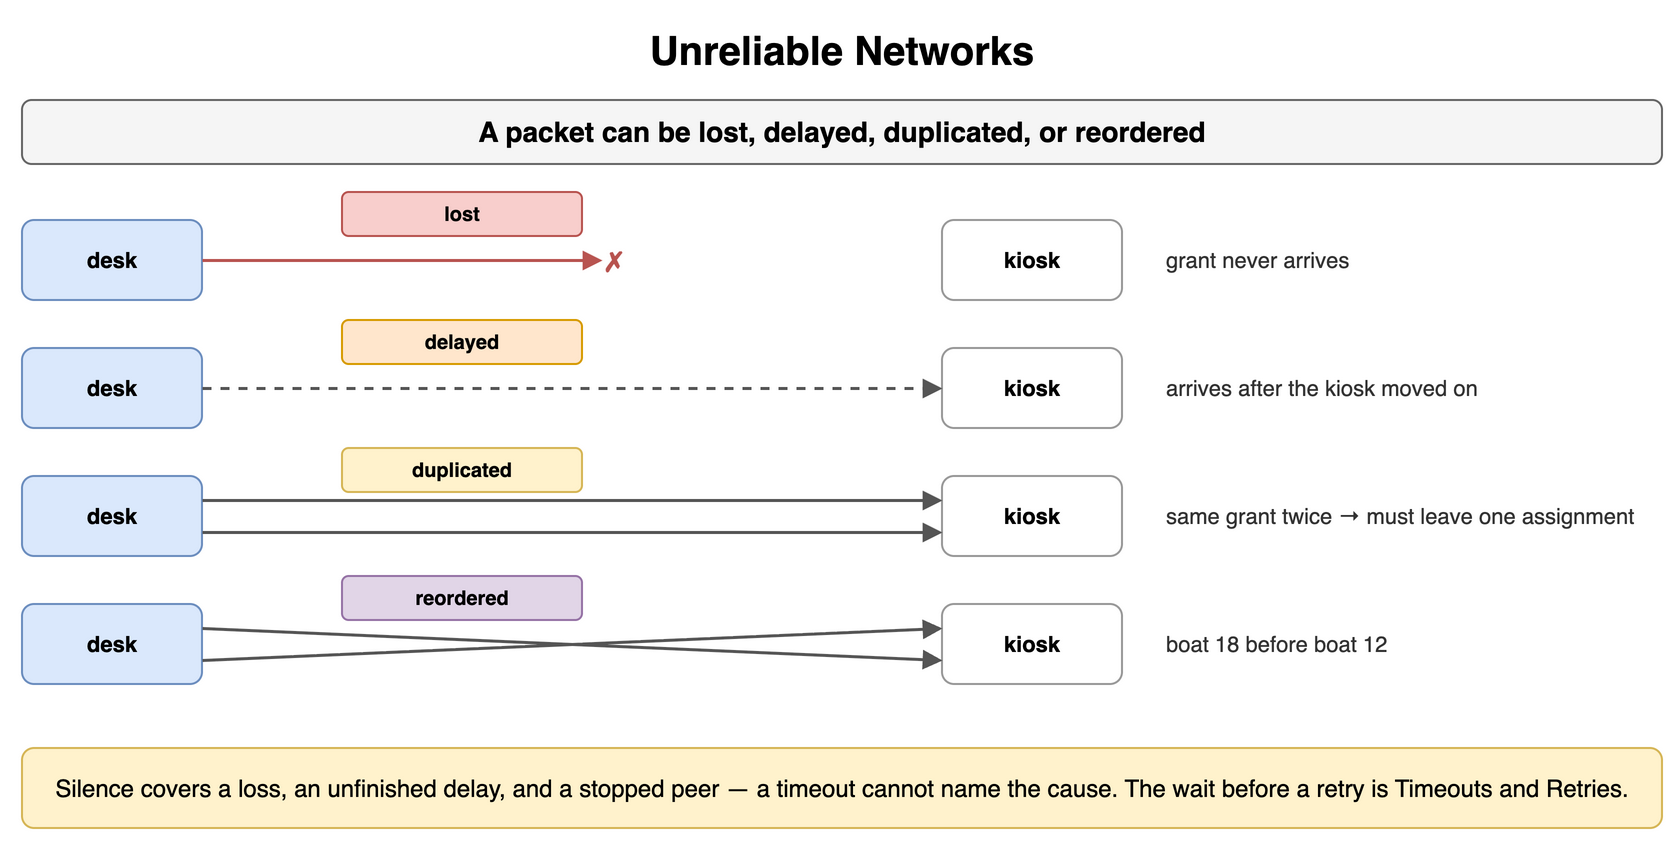

The diagram above was exported from draw.io. Its source (the exported page's mxGraphModel, read from the mxfile embedded in the PNG):
<mxGraphModel dx="900" dy="428" grid="1" gridSize="10" guides="1" tooltips="1" connect="1" arrows="1" fold="1" page="1" pageScale="1" pageWidth="900" pageHeight="428" math="0" shadow="0">
  <root>
    <mxCell id="0" />
    <mxCell id="1" parent="0" />
    <mxCell id="b1" value="Unreliable Networks" style="text;html=1;align=center;verticalAlign=middle;whiteSpace=wrap;fontSize=20;fontStyle=1;" vertex="1" parent="1">
      <mxGeometry x="40" y="10" width="820" height="30" as="geometry" />
    </mxCell>
    <mxCell id="b2" value="A packet can be lost, delayed, duplicated, or reordered" style="rounded=1;whiteSpace=wrap;html=1;fillColor=#f5f5f5;strokeColor=#666666;fontStyle=1;fontSize=14;" vertex="1" parent="1">
      <mxGeometry x="40" y="50" width="820" height="32" as="geometry" />
    </mxCell>
    <mxCell id="b3" value="desk" style="rounded=1;whiteSpace=wrap;html=1;fillColor=#dae8fc;strokeColor=#6c8ebf;fontSize=11;align=center;fontStyle=1;" vertex="1" parent="1">
      <mxGeometry x="40" y="110" width="90" height="40" as="geometry" />
    </mxCell>
    <mxCell id="b4" value="kiosk" style="rounded=1;whiteSpace=wrap;html=1;fillColor=#ffffff;strokeColor=#999999;fontSize=11;align=center;fontStyle=1;" vertex="1" parent="1">
      <mxGeometry x="500" y="110" width="90" height="40" as="geometry" />
    </mxCell>
    <mxCell id="b5" value="" style="endArrow=block;endSize=6;html=1;strokeWidth=1.5;strokeColor=#b85450;fontSize=11;labelBackgroundColor=#ffffff;fontColor=#b85450;fontStyle=1;" edge="1" parent="1">
      <mxGeometry relative="1" as="geometry">
        <mxPoint x="130" y="130" as="sourcePoint" />
        <mxPoint x="330" y="130" as="targetPoint" />
      </mxGeometry>
    </mxCell>
    <mxCell id="b6" value="✗" style="text;html=1;whiteSpace=wrap;fontSize=11;align=left;verticalAlign=middle;fontSize=14;fontColor=#b85450;fontStyle=1;" vertex="1" parent="1">
      <mxGeometry x="330" y="118" width="20" height="24" as="geometry" />
    </mxCell>
    <mxCell id="b7" value="lost" style="rounded=1;whiteSpace=wrap;html=1;fillColor=#f8cecc;strokeColor=#b85450;fontSize=10;align=center;fontStyle=1;" vertex="1" parent="1">
      <mxGeometry x="200" y="96" width="120" height="22" as="geometry" />
    </mxCell>
    <mxCell id="b8" value="grant never arrives" style="text;html=1;whiteSpace=wrap;fontSize=11;align=left;verticalAlign=middle;fontSize=11;fontColor=#333333;" vertex="1" parent="1">
      <mxGeometry x="610" y="110" width="250" height="40" as="geometry" />
    </mxCell>
    <mxCell id="b9" value="desk" style="rounded=1;whiteSpace=wrap;html=1;fillColor=#dae8fc;strokeColor=#6c8ebf;fontSize=11;align=center;fontStyle=1;" vertex="1" parent="1">
      <mxGeometry x="40" y="174" width="90" height="40" as="geometry" />
    </mxCell>
    <mxCell id="b10" value="kiosk" style="rounded=1;whiteSpace=wrap;html=1;fillColor=#ffffff;strokeColor=#999999;fontSize=11;align=center;fontStyle=1;" vertex="1" parent="1">
      <mxGeometry x="500" y="174" width="90" height="40" as="geometry" />
    </mxCell>
    <mxCell id="b11" value="" style="endArrow=block;endSize=6;html=1;strokeWidth=1.5;strokeColor=#555555;fontSize=11;labelBackgroundColor=#ffffff;dashed=1;" edge="1" parent="1">
      <mxGeometry relative="1" as="geometry">
        <mxPoint x="130" y="194" as="sourcePoint" />
        <mxPoint x="500" y="194" as="targetPoint" />
      </mxGeometry>
    </mxCell>
    <mxCell id="b12" value="delayed" style="rounded=1;whiteSpace=wrap;html=1;fillColor=#ffe6cc;strokeColor=#d79b00;fontSize=10;align=center;fontStyle=1;" vertex="1" parent="1">
      <mxGeometry x="200" y="160" width="120" height="22" as="geometry" />
    </mxCell>
    <mxCell id="b13" value="arrives after the kiosk moved on" style="text;html=1;whiteSpace=wrap;fontSize=11;align=left;verticalAlign=middle;fontSize=11;fontColor=#333333;" vertex="1" parent="1">
      <mxGeometry x="610" y="174" width="250" height="40" as="geometry" />
    </mxCell>
    <mxCell id="b14" value="desk" style="rounded=1;whiteSpace=wrap;html=1;fillColor=#dae8fc;strokeColor=#6c8ebf;fontSize=11;align=center;fontStyle=1;" vertex="1" parent="1">
      <mxGeometry x="40" y="238" width="90" height="40" as="geometry" />
    </mxCell>
    <mxCell id="b15" value="kiosk" style="rounded=1;whiteSpace=wrap;html=1;fillColor=#ffffff;strokeColor=#999999;fontSize=11;align=center;fontStyle=1;" vertex="1" parent="1">
      <mxGeometry x="500" y="238" width="90" height="40" as="geometry" />
    </mxCell>
    <mxCell id="b16" value="" style="endArrow=block;endSize=6;html=1;strokeWidth=1.5;strokeColor=#555555;fontSize=11;labelBackgroundColor=#ffffff;" edge="1" parent="1">
      <mxGeometry relative="1" as="geometry">
        <mxPoint x="130" y="250" as="sourcePoint" />
        <mxPoint x="500" y="250" as="targetPoint" />
      </mxGeometry>
    </mxCell>
    <mxCell id="b17" value="" style="endArrow=block;endSize=6;html=1;strokeWidth=1.5;strokeColor=#555555;fontSize=11;labelBackgroundColor=#ffffff;" edge="1" parent="1">
      <mxGeometry relative="1" as="geometry">
        <mxPoint x="130" y="266" as="sourcePoint" />
        <mxPoint x="500" y="266" as="targetPoint" />
      </mxGeometry>
    </mxCell>
    <mxCell id="b18" value="duplicated" style="rounded=1;whiteSpace=wrap;html=1;fillColor=#fff2cc;strokeColor=#d6b656;fontSize=10;align=center;fontStyle=1;" vertex="1" parent="1">
      <mxGeometry x="200" y="224" width="120" height="22" as="geometry" />
    </mxCell>
    <mxCell id="b19" value="same grant twice → must leave one assignment" style="text;html=1;whiteSpace=wrap;fontSize=11;align=left;verticalAlign=middle;fontSize=11;fontColor=#333333;" vertex="1" parent="1">
      <mxGeometry x="610" y="238" width="250" height="40" as="geometry" />
    </mxCell>
    <mxCell id="b20" value="desk" style="rounded=1;whiteSpace=wrap;html=1;fillColor=#dae8fc;strokeColor=#6c8ebf;fontSize=11;align=center;fontStyle=1;" vertex="1" parent="1">
      <mxGeometry x="40" y="302" width="90" height="40" as="geometry" />
    </mxCell>
    <mxCell id="b21" value="kiosk" style="rounded=1;whiteSpace=wrap;html=1;fillColor=#ffffff;strokeColor=#999999;fontSize=11;align=center;fontStyle=1;" vertex="1" parent="1">
      <mxGeometry x="500" y="302" width="90" height="40" as="geometry" />
    </mxCell>
    <mxCell id="b22" value="" style="endArrow=block;endSize=6;html=1;strokeWidth=1.5;strokeColor=#555555;fontSize=11;labelBackgroundColor=#ffffff;" edge="1" parent="1">
      <mxGeometry relative="1" as="geometry">
        <mxPoint x="130" y="314" as="sourcePoint" />
        <mxPoint x="500" y="330" as="targetPoint" />
      </mxGeometry>
    </mxCell>
    <mxCell id="b23" value="" style="endArrow=block;endSize=6;html=1;strokeWidth=1.5;strokeColor=#555555;fontSize=11;labelBackgroundColor=#ffffff;" edge="1" parent="1">
      <mxGeometry relative="1" as="geometry">
        <mxPoint x="130" y="330" as="sourcePoint" />
        <mxPoint x="500" y="314" as="targetPoint" />
      </mxGeometry>
    </mxCell>
    <mxCell id="b24" value="reordered" style="rounded=1;whiteSpace=wrap;html=1;fillColor=#e1d5e7;strokeColor=#9673a6;fontSize=10;align=center;fontStyle=1;" vertex="1" parent="1">
      <mxGeometry x="200" y="288" width="120" height="22" as="geometry" />
    </mxCell>
    <mxCell id="b25" value="boat 18 before boat 12" style="text;html=1;whiteSpace=wrap;fontSize=11;align=left;verticalAlign=middle;fontSize=11;fontColor=#333333;" vertex="1" parent="1">
      <mxGeometry x="610" y="302" width="250" height="40" as="geometry" />
    </mxCell>
    <mxCell id="b26" value="Silence covers a loss, an unfinished delay, and a stopped peer — a timeout cannot name the cause. The wait before a retry is Timeouts and Retries." style="rounded=1;whiteSpace=wrap;html=1;fillColor=#fff2cc;strokeColor=#d6b656;fontSize=12;align=center;" vertex="1" parent="1">
      <mxGeometry x="40" y="374" width="820" height="40" as="geometry" />
    </mxCell>
  </root>
</mxGraphModel>